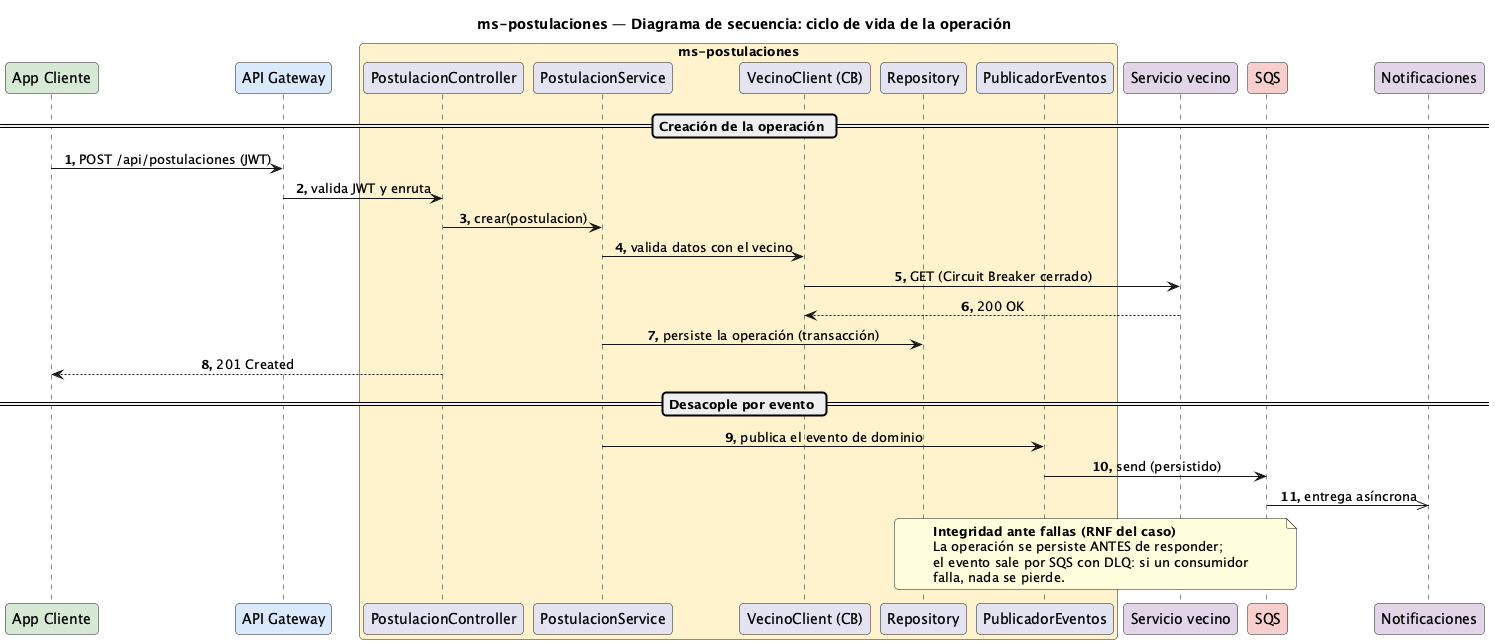

The diagram above was rendered by PlantUML. Its source (embedded in the PNG):
@startuml Secuencia-Postulacion
title ms-postulaciones — Diagrama de secuencia: ciclo de vida de la operación

skinparam responseMessageBelowArrow true
skinparam maxMessageSize 320
skinparam sequenceMessageAlignment center
skinparam roundCorner 8
autonumber "<b>0."

participant "App Cliente" as app #D5E8D4
participant "API Gateway" as gw #DAE8FC
box "ms-postulaciones" #FFF2CC
  participant "PostulacionController" as rest
  participant "PostulacionService" as svc
  participant "VecinoClient (CB)" as cli
  participant "Repository" as repo
  participant "PublicadorEventos" as pub
end box
participant "Servicio vecino" as vecino #E1D5E7
participant "SQS" as sqs #F8CECC
participant "Notificaciones" as notif #E1D5E7

== Creación de la operación ==
app -> gw : POST /api/postulaciones (JWT)
gw -> rest : valida JWT y enruta
rest -> svc : crear(postulacion)
svc -> cli : valida datos con el vecino
cli -> vecino : GET (Circuit Breaker cerrado)
vecino --> cli : 200 OK
svc -> repo : persiste la operación (transacción)
rest --> app : 201 Created

== Desacople por evento ==
svc -> pub : publica el evento de dominio
pub -> sqs : send (persistido)
sqs ->> notif : entrega asíncrona
note over repo, sqs
  <b>Integridad ante fallas (RNF del caso)</b>
  La operación se persiste ANTES de responder;
  el evento sale por SQS con DLQ: si un consumidor
  falla, nada se pierde.
end note

@enduml